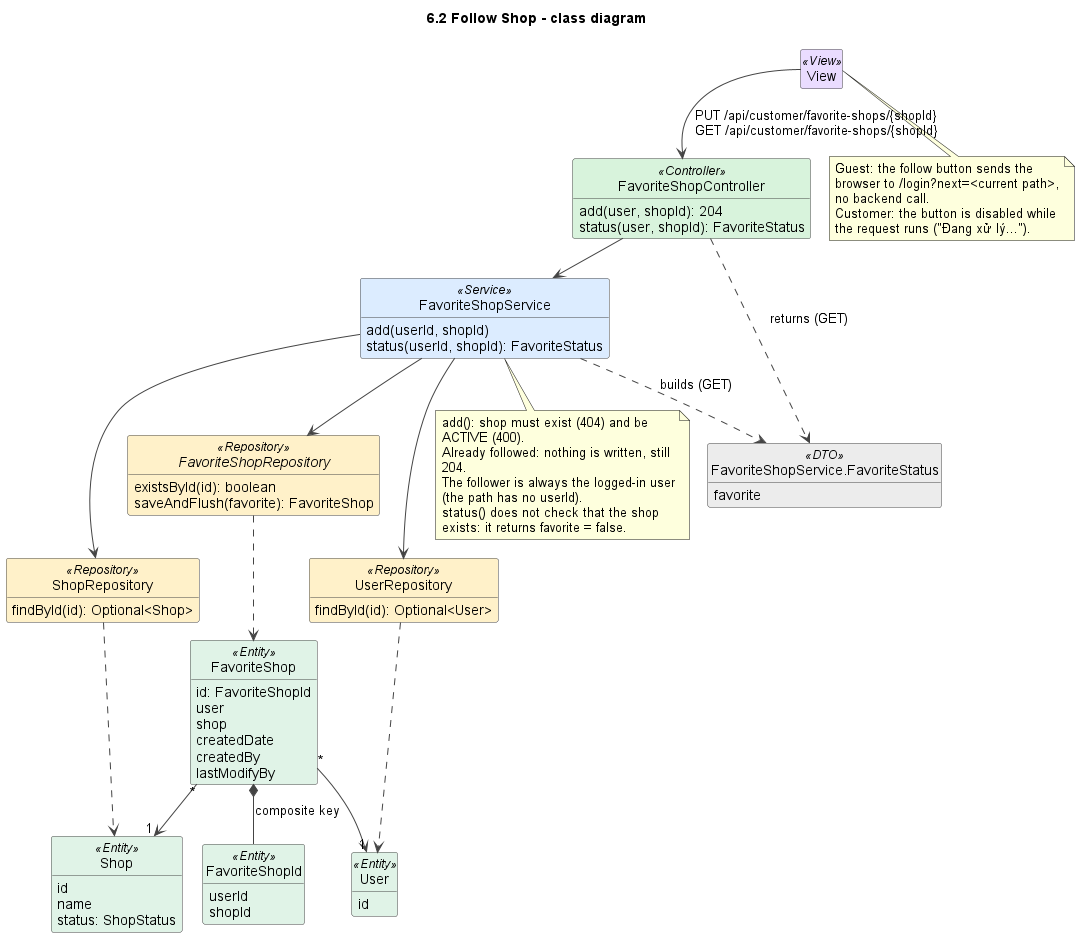

The diagram above was rendered by PlantUML. Its source (embedded in the PNG):
@startuml
!pragma layout smetana
title 6.2 Follow Shop - class diagram
skinparam shadowing false
skinparam defaultFontName Arial
skinparam wrapWidth 240
skinparam ArrowColor #444444
skinparam classAttributeIconSize 0
skinparam nodesep 45
skinparam ranksep 50
skinparam class {
  BackgroundColor #FFFFFF
  BorderColor #444444
  BackgroundColor<<View>> #EADCFF
  BackgroundColor<<Controller>> #D8F3DC
  BackgroundColor<<Service>> #DCECFF
  BackgroundColor<<Repository>> #FFF1C9
  BackgroundColor<<Entity>> #E0F3E7
  BackgroundColor<<External>> #FFE0E0
  BackgroundColor<<DTO>> #ECECEC
  BackgroundColor<<Scheduler>> #FFE8CC
}
hide empty members
hide circle

class View <<View>>

class FavoriteShopController <<Controller>> {
  add(user, shopId): 204
  status(user, shopId): FavoriteStatus
}
class FavoriteShopService <<Service>> {
  add(userId, shopId)
  status(userId, shopId): FavoriteStatus
}
class "FavoriteShopService.FavoriteStatus" as FavoriteStatus <<DTO>> {
  favorite
}
class ShopRepository <<Repository>> {
  findById(id): Optional<Shop>
}
class UserRepository <<Repository>> {
  findById(id): Optional<User>
}
interface FavoriteShopRepository <<Repository>> {
  existsById(id): boolean
  saveAndFlush(favorite): FavoriteShop
}
class FavoriteShop <<Entity>> {
  id: FavoriteShopId
  user
  shop
  createdDate
  createdBy
  lastModifyBy
}
class FavoriteShopId <<Entity>> {
  userId
  shopId
}
class Shop <<Entity>> {
  id
  name
  status: ShopStatus
}
class User <<Entity>> {
  id
}

View --> FavoriteShopController : PUT /api/customer/favorite-shops/{shopId}\nGET /api/customer/favorite-shops/{shopId}
FavoriteShopController --> FavoriteShopService
FavoriteShopController ..> FavoriteStatus : returns (GET)
FavoriteShopService ..> FavoriteStatus : builds (GET)
FavoriteShopService --> ShopRepository
FavoriteShopService --> UserRepository
FavoriteShopService --> FavoriteShopRepository
ShopRepository ..> Shop
UserRepository ..> User
FavoriteShopRepository ..> FavoriteShop
FavoriteShop *-- FavoriteShopId : composite key
FavoriteShop "*" --> "1" Shop
FavoriteShop "*" --> "1" User

note bottom of FavoriteShopService
  add(): shop must exist (404) and be ACTIVE (400).
  Already followed: nothing is written, still 204.
  The follower is always the logged-in user (the path has no userId).
  status() does not check that the shop exists: it returns favorite = false.
end note

note bottom of View
  Guest: the follow button sends the browser to /login?next=<current path>, no backend call.
  Customer: the button is disabled while the request runs ("Đang xử lý...").
end note

@enduml